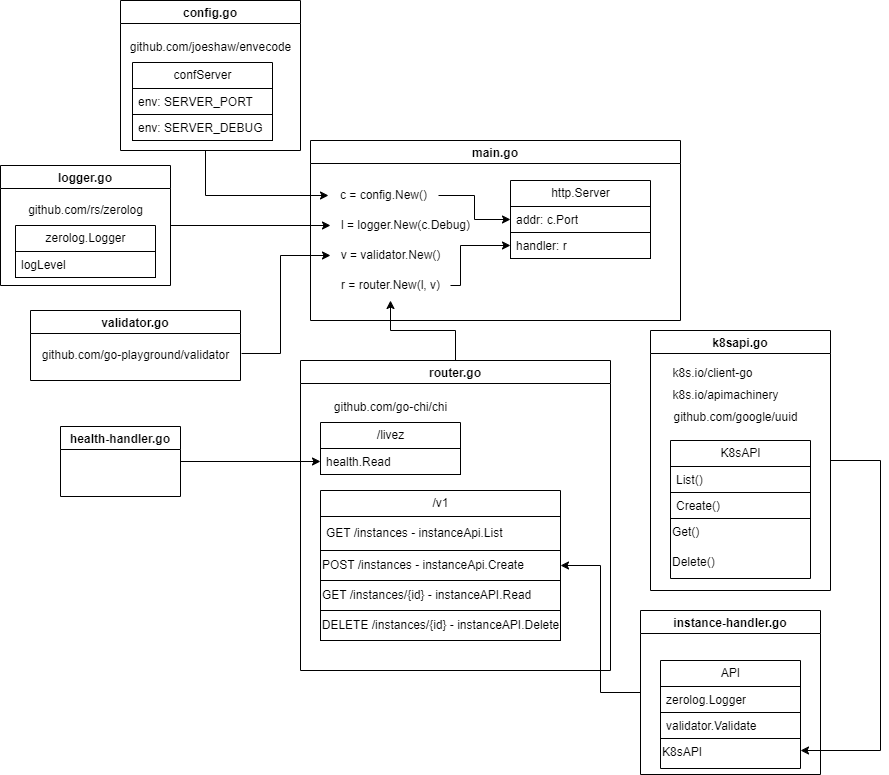

The diagram above was exported from draw.io. Its source (the exported page's mxGraphModel, read from the mxfile embedded in the PNG):
<mxGraphModel dx="1901" dy="951" grid="1" gridSize="10" guides="1" tooltips="1" connect="1" arrows="1" fold="1" page="1" pageScale="1" pageWidth="850" pageHeight="1100" background="#ffffff" math="0" shadow="0">
  <root>
    <mxCell id="0" />
    <mxCell id="1" parent="0" />
    <mxCell id="3" value="main.go" style="swimlane;fontColor=#000000;strokeColor=#000000;" vertex="1" parent="1">
      <mxGeometry x="200" y="140" width="370" height="180" as="geometry" />
    </mxCell>
    <mxCell id="44" style="edgeStyle=orthogonalEdgeStyle;html=1;entryX=0;entryY=0.5;entryDx=0;entryDy=0;rounded=0;fontColor=#000000;strokeColor=#000000;" edge="1" parent="3" source="9" target="6">
      <mxGeometry relative="1" as="geometry" />
    </mxCell>
    <mxCell id="9" value="&lt;span style=&quot;text-align: left;&quot;&gt;c = config.New()&lt;/span&gt;" style="text;html=1;align=center;verticalAlign=middle;resizable=0;points=[];autosize=1;fontColor=#000000;strokeColor=none;" vertex="1" parent="3">
      <mxGeometry x="18" y="40" width="110" height="30" as="geometry" />
    </mxCell>
    <mxCell id="10" value="&lt;span style=&quot;text-align: left;&quot;&gt;l = logger.New(c.Debug)&lt;/span&gt;" style="text;html=1;align=center;verticalAlign=middle;resizable=0;points=[];autosize=1;fontColor=#000000;strokeColor=none;" vertex="1" parent="3">
      <mxGeometry x="20" y="70" width="150" height="30" as="geometry" />
    </mxCell>
    <mxCell id="11" value="&lt;span style=&quot;text-align: left;&quot;&gt;&lt;font&gt;v = validator.New()&lt;/font&gt;&lt;/span&gt;" style="text;html=1;align=center;verticalAlign=middle;resizable=0;points=[];autosize=1;fontColor=#000000;strokeColor=none;" vertex="1" parent="3">
      <mxGeometry x="20" y="100" width="120" height="30" as="geometry" />
    </mxCell>
    <mxCell id="45" style="edgeStyle=orthogonalEdgeStyle;rounded=0;html=1;entryX=0;entryY=0.5;entryDx=0;entryDy=0;fontColor=#000000;strokeColor=#000000;" edge="1" parent="3" source="16" target="7">
      <mxGeometry relative="1" as="geometry">
        <Array as="points">
          <mxPoint x="150" y="145" />
          <mxPoint x="150" y="105" />
        </Array>
      </mxGeometry>
    </mxCell>
    <mxCell id="16" value="&lt;span style=&quot;text-align: left;&quot;&gt;r = router.New(l, v)&lt;/span&gt;" style="text;html=1;align=center;verticalAlign=middle;resizable=0;points=[];autosize=1;fontColor=#000000;strokeColor=none;" vertex="1" parent="3">
      <mxGeometry x="20" y="130" width="120" height="30" as="geometry" />
    </mxCell>
    <mxCell id="5" value="&lt;font&gt;http.Server&lt;/font&gt;" style="swimlane;fontStyle=0;childLayout=stackLayout;horizontal=1;startSize=26;horizontalStack=0;resizeParent=1;resizeParentMax=0;resizeLast=0;collapsible=1;marginBottom=0;html=1;fontColor=#000000;strokeColor=#000000;" vertex="1" parent="3">
      <mxGeometry x="200" y="40" width="140" height="78" as="geometry" />
    </mxCell>
    <mxCell id="6" value="addr: c.Port" style="text;align=left;verticalAlign=top;spacingLeft=4;spacingRight=4;overflow=hidden;rotatable=0;points=[[0,0.5],[1,0.5]];portConstraint=eastwest;whiteSpace=wrap;html=1;fontColor=#000000;strokeColor=#000000;" vertex="1" parent="5">
      <mxGeometry y="26" width="140" height="26" as="geometry" />
    </mxCell>
    <mxCell id="7" value="handler: r" style="text;align=left;verticalAlign=top;spacingLeft=4;spacingRight=4;overflow=hidden;rotatable=0;points=[[0,0.5],[1,0.5]];portConstraint=eastwest;whiteSpace=wrap;html=1;fontColor=#000000;strokeColor=#000000;" vertex="1" parent="5">
      <mxGeometry y="52" width="140" height="26" as="geometry" />
    </mxCell>
    <mxCell id="46" style="edgeStyle=orthogonalEdgeStyle;rounded=0;html=1;exitX=0.5;exitY=1;exitDx=0;exitDy=0;fontColor=#000000;strokeColor=#000000;" edge="1" parent="1" source="30" target="9">
      <mxGeometry relative="1" as="geometry">
        <Array as="points">
          <mxPoint x="95" y="195" />
        </Array>
      </mxGeometry>
    </mxCell>
    <mxCell id="30" value="config.go" style="swimlane;startSize=23;fontColor=#000000;strokeColor=#000000;" vertex="1" parent="1">
      <mxGeometry x="10" width="180" height="150" as="geometry" />
    </mxCell>
    <mxCell id="40" value="&lt;font&gt;confServer&lt;/font&gt;" style="swimlane;fontStyle=0;childLayout=stackLayout;horizontal=1;startSize=26;horizontalStack=0;resizeParent=1;resizeParentMax=0;resizeLast=0;collapsible=1;marginBottom=0;html=1;fontColor=#000000;strokeColor=#000000;" vertex="1" parent="30">
      <mxGeometry x="12" y="62" width="140" height="78" as="geometry" />
    </mxCell>
    <mxCell id="41" value="env: SERVER_PORT" style="text;align=left;verticalAlign=top;spacingLeft=4;spacingRight=4;overflow=hidden;rotatable=0;points=[[0,0.5],[1,0.5]];portConstraint=eastwest;whiteSpace=wrap;html=1;fontColor=#000000;strokeColor=#000000;" vertex="1" parent="40">
      <mxGeometry y="26" width="140" height="26" as="geometry" />
    </mxCell>
    <mxCell id="42" value="env: SERVER_DEBUG" style="text;align=left;verticalAlign=top;spacingLeft=4;spacingRight=4;overflow=hidden;rotatable=0;points=[[0,0.5],[1,0.5]];portConstraint=eastwest;whiteSpace=wrap;html=1;fontColor=#000000;strokeColor=#000000;" vertex="1" parent="40">
      <mxGeometry y="52" width="140" height="26" as="geometry" />
    </mxCell>
    <mxCell id="53" value="github.com/joeshaw/envecode" style="text;html=1;align=center;verticalAlign=middle;resizable=0;points=[];autosize=1;fontColor=#000000;strokeColor=none;" vertex="1" parent="30">
      <mxGeometry y="32" width="180" height="30" as="geometry" />
    </mxCell>
    <mxCell id="56" style="edgeStyle=orthogonalEdgeStyle;rounded=0;html=1;exitX=1;exitY=0.5;exitDx=0;exitDy=0;fontColor=#000000;strokeColor=#000000;" edge="1" parent="1" source="48" target="10">
      <mxGeometry relative="1" as="geometry" />
    </mxCell>
    <mxCell id="48" value="logger.go" style="swimlane;fontColor=#000000;strokeColor=#000000;" vertex="1" parent="1">
      <mxGeometry x="-110" y="165" width="170" height="120" as="geometry" />
    </mxCell>
    <mxCell id="49" value="&lt;font&gt;zerolog.Logger&lt;/font&gt;" style="swimlane;fontStyle=0;childLayout=stackLayout;horizontal=1;startSize=26;horizontalStack=0;resizeParent=1;resizeParentMax=0;resizeLast=0;collapsible=1;marginBottom=0;html=1;fontColor=#000000;strokeColor=#000000;" vertex="1" parent="48">
      <mxGeometry x="15" y="60" width="140" height="52" as="geometry" />
    </mxCell>
    <mxCell id="50" value="logLevel" style="text;align=left;verticalAlign=top;spacingLeft=4;spacingRight=4;overflow=hidden;rotatable=0;points=[[0,0.5],[1,0.5]];portConstraint=eastwest;whiteSpace=wrap;html=1;fontColor=#000000;strokeColor=#000000;" vertex="1" parent="49">
      <mxGeometry y="26" width="140" height="26" as="geometry" />
    </mxCell>
    <mxCell id="54" value="github.com/rs/zerolog" style="text;html=1;align=center;verticalAlign=middle;resizable=0;points=[];autosize=1;fontColor=#000000;strokeColor=none;" vertex="1" parent="48">
      <mxGeometry x="15" y="30" width="140" height="30" as="geometry" />
    </mxCell>
    <mxCell id="57" value="validator.go" style="swimlane;fontColor=#000000;strokeColor=#000000;fillStyle=auto;gradientColor=none;fillColor=default;" vertex="1" parent="1">
      <mxGeometry x="-80" y="310" width="210" height="70" as="geometry" />
    </mxCell>
    <mxCell id="61" value="github.com/go-playground/validator" style="text;html=1;align=center;verticalAlign=middle;resizable=0;points=[];autosize=1;fontColor=#000000;strokeColor=none;" vertex="1" parent="57">
      <mxGeometry y="30" width="210" height="30" as="geometry" />
    </mxCell>
    <mxCell id="64" style="edgeStyle=orthogonalEdgeStyle;rounded=0;html=1;strokeColor=#000000;fontColor=#000000;exitX=1.005;exitY=0.433;exitDx=0;exitDy=0;exitPerimeter=0;" edge="1" parent="1" source="61" target="11">
      <mxGeometry relative="1" as="geometry">
        <Array as="points">
          <mxPoint x="170" y="353" />
          <mxPoint x="170" y="255" />
        </Array>
      </mxGeometry>
    </mxCell>
    <mxCell id="87" style="edgeStyle=orthogonalEdgeStyle;rounded=0;html=1;exitX=0.5;exitY=0;exitDx=0;exitDy=0;strokeColor=#000000;fontFamily=Helvetica;fontSize=12;fontColor=#000000;startSize=26;" edge="1" parent="1" source="65" target="16">
      <mxGeometry relative="1" as="geometry" />
    </mxCell>
    <mxCell id="65" value="router.go" style="swimlane;startSize=23;fontColor=#000000;strokeColor=#000000;" vertex="1" parent="1">
      <mxGeometry x="190" y="360" width="310" height="310" as="geometry" />
    </mxCell>
    <mxCell id="66" value="&lt;font&gt;/livez&lt;/font&gt;" style="swimlane;fontStyle=0;childLayout=stackLayout;horizontal=1;startSize=26;horizontalStack=0;resizeParent=1;resizeParentMax=0;resizeLast=0;collapsible=1;marginBottom=0;html=1;fontColor=#000000;strokeColor=#000000;" vertex="1" parent="65">
      <mxGeometry x="20" y="62" width="140" height="52" as="geometry" />
    </mxCell>
    <mxCell id="67" value="health.Read" style="text;align=left;verticalAlign=top;spacingLeft=4;spacingRight=4;overflow=hidden;rotatable=0;points=[[0,0.5],[1,0.5]];portConstraint=eastwest;whiteSpace=wrap;html=1;fontColor=#000000;strokeColor=#000000;" vertex="1" parent="66">
      <mxGeometry y="26" width="140" height="26" as="geometry" />
    </mxCell>
    <mxCell id="69" value="github.com/go-chi/chi" style="text;html=1;align=center;verticalAlign=middle;resizable=0;points=[];autosize=1;fontColor=#000000;strokeColor=none;" vertex="1" parent="65">
      <mxGeometry x="20" y="32" width="140" height="30" as="geometry" />
    </mxCell>
    <mxCell id="70" value="&lt;font&gt;/v1&lt;/font&gt;" style="swimlane;fontStyle=0;childLayout=stackLayout;horizontal=1;startSize=26;horizontalStack=0;resizeParent=1;resizeParentMax=0;resizeLast=0;collapsible=1;marginBottom=0;html=1;fontColor=#000000;strokeColor=#000000;" vertex="1" parent="65">
      <mxGeometry x="20" y="130" width="240" height="150" as="geometry" />
    </mxCell>
    <mxCell id="71" value="GET /instances - instanceApi.List" style="text;align=left;verticalAlign=middle;spacingLeft=4;spacingRight=4;overflow=hidden;rotatable=0;points=[[0,0.5],[1,0.5]];portConstraint=eastwest;whiteSpace=wrap;html=1;fontColor=#000000;strokeColor=default;" vertex="1" parent="70">
      <mxGeometry y="26" width="240" height="34" as="geometry" />
    </mxCell>
    <mxCell id="84" value="POST /instances - instanceApi.Create" style="text;html=1;align=left;verticalAlign=middle;resizable=0;points=[];autosize=1;strokeColor=default;fillColor=none;fontSize=12;fontFamily=Helvetica;fontColor=#000000;" vertex="1" parent="70">
      <mxGeometry y="60" width="240" height="30" as="geometry" />
    </mxCell>
    <mxCell id="85" value="GET /instances/{id} - instanceAPI.Read" style="text;html=1;align=left;verticalAlign=middle;resizable=0;points=[];autosize=1;strokeColor=default;fillColor=none;fontSize=12;fontFamily=Helvetica;fontColor=#000000;" vertex="1" parent="70">
      <mxGeometry y="90" width="240" height="30" as="geometry" />
    </mxCell>
    <mxCell id="86" value="DELETE /instances/{id} - instanceAPI.Delete" style="text;html=1;align=center;verticalAlign=middle;resizable=0;points=[];autosize=1;strokeColor=default;fillColor=none;fontSize=12;fontFamily=Helvetica;fontColor=#000000;" vertex="1" parent="70">
      <mxGeometry y="120" width="240" height="30" as="geometry" />
    </mxCell>
    <mxCell id="91" style="edgeStyle=orthogonalEdgeStyle;rounded=0;html=1;entryX=0;entryY=0.5;entryDx=0;entryDy=0;strokeColor=#000000;fontFamily=Helvetica;fontSize=12;fontColor=#000000;startSize=26;" edge="1" parent="1" source="89" target="67">
      <mxGeometry relative="1" as="geometry" />
    </mxCell>
    <mxCell id="89" value="health-handler.go" style="swimlane;fontColor=#000000;strokeColor=#000000;fillStyle=auto;gradientColor=none;fillColor=default;" vertex="1" parent="1">
      <mxGeometry x="-50" y="426" width="120" height="70" as="geometry" />
    </mxCell>
    <mxCell id="109" style="edgeStyle=orthogonalEdgeStyle;rounded=0;html=1;strokeColor=#000000;fontFamily=Helvetica;fontSize=12;fontColor=#000000;startSize=26;" edge="1" parent="1" source="92" target="70">
      <mxGeometry relative="1" as="geometry" />
    </mxCell>
    <mxCell id="92" value="instance-handler.go" style="swimlane;fontColor=#000000;strokeColor=#000000;fillStyle=auto;gradientColor=none;fillColor=default;" vertex="1" parent="1">
      <mxGeometry x="530" y="610" width="180" height="164" as="geometry" />
    </mxCell>
    <mxCell id="93" value="&lt;font&gt;API&lt;/font&gt;" style="swimlane;fontStyle=0;childLayout=stackLayout;horizontal=1;startSize=26;horizontalStack=0;resizeParent=1;resizeParentMax=0;resizeLast=0;collapsible=1;marginBottom=0;html=1;fontColor=#000000;strokeColor=#000000;align=center;" vertex="1" parent="92">
      <mxGeometry x="20" y="50" width="140" height="108" as="geometry" />
    </mxCell>
    <mxCell id="94" value="zerolog.Logger" style="text;align=left;verticalAlign=top;spacingLeft=4;spacingRight=4;overflow=hidden;rotatable=0;points=[[0,0.5],[1,0.5]];portConstraint=eastwest;whiteSpace=wrap;html=1;fontColor=#000000;strokeColor=#000000;" vertex="1" parent="93">
      <mxGeometry y="26" width="140" height="26" as="geometry" />
    </mxCell>
    <mxCell id="95" value="validator.Validate" style="text;align=left;verticalAlign=top;spacingLeft=4;spacingRight=4;overflow=hidden;rotatable=0;points=[[0,0.5],[1,0.5]];portConstraint=eastwest;whiteSpace=wrap;html=1;fontColor=#000000;strokeColor=#000000;" vertex="1" parent="93">
      <mxGeometry y="52" width="140" height="26" as="geometry" />
    </mxCell>
    <mxCell id="96" value="K8sAPI" style="text;html=1;align=left;verticalAlign=top;resizable=0;points=[];autosize=1;strokeColor=none;fillColor=none;fontSize=12;fontFamily=Helvetica;fontColor=#000000;" vertex="1" parent="93">
      <mxGeometry y="78" width="140" height="30" as="geometry" />
    </mxCell>
    <mxCell id="110" style="edgeStyle=orthogonalEdgeStyle;rounded=0;html=1;strokeColor=#000000;fontFamily=Helvetica;fontSize=12;fontColor=#000000;startSize=26;" edge="1" parent="1" source="100" target="96">
      <mxGeometry relative="1" as="geometry">
        <Array as="points">
          <mxPoint x="770" y="460" />
          <mxPoint x="770" y="750" />
        </Array>
      </mxGeometry>
    </mxCell>
    <mxCell id="100" value="k8sapi.go" style="swimlane;fontColor=#000000;strokeColor=#000000;fillStyle=auto;gradientColor=none;fillColor=default;" vertex="1" parent="1">
      <mxGeometry x="540" y="330" width="180" height="260" as="geometry" />
    </mxCell>
    <mxCell id="101" value="&lt;font&gt;K8sAPI&lt;/font&gt;" style="swimlane;fontStyle=0;childLayout=stackLayout;horizontal=1;startSize=26;horizontalStack=0;resizeParent=1;resizeParentMax=0;resizeLast=0;collapsible=1;marginBottom=0;html=1;fontColor=#000000;strokeColor=#000000;align=center;" vertex="1" parent="100">
      <mxGeometry x="20" y="110" width="140" height="138" as="geometry" />
    </mxCell>
    <mxCell id="102" value="List()" style="text;align=left;verticalAlign=top;spacingLeft=4;spacingRight=4;overflow=hidden;rotatable=0;points=[[0,0.5],[1,0.5]];portConstraint=eastwest;whiteSpace=wrap;html=1;fontColor=#000000;strokeColor=#000000;" vertex="1" parent="101">
      <mxGeometry y="26" width="140" height="26" as="geometry" />
    </mxCell>
    <mxCell id="103" value="Create()" style="text;align=left;verticalAlign=top;spacingLeft=4;spacingRight=4;overflow=hidden;rotatable=0;points=[[0,0.5],[1,0.5]];portConstraint=eastwest;whiteSpace=wrap;html=1;fontColor=#000000;strokeColor=#000000;" vertex="1" parent="101">
      <mxGeometry y="52" width="140" height="26" as="geometry" />
    </mxCell>
    <mxCell id="104" value="Get()" style="text;html=1;align=left;verticalAlign=top;resizable=0;points=[];autosize=1;strokeColor=none;fillColor=none;fontSize=12;fontFamily=Helvetica;fontColor=#000000;" vertex="1" parent="101">
      <mxGeometry y="78" width="140" height="30" as="geometry" />
    </mxCell>
    <mxCell id="105" value="Delete()" style="text;html=1;align=left;verticalAlign=top;resizable=0;points=[];autosize=1;strokeColor=none;fillColor=none;fontSize=12;fontFamily=Helvetica;fontColor=#000000;" vertex="1" parent="101">
      <mxGeometry y="108" width="140" height="30" as="geometry" />
    </mxCell>
    <mxCell id="106" value="k8s.io/client-go" style="text;html=1;align=center;verticalAlign=middle;resizable=0;points=[];autosize=1;strokeColor=none;fillColor=none;fontSize=12;fontFamily=Helvetica;fontColor=#000000;" vertex="1" parent="100">
      <mxGeometry x="12" y="28" width="100" height="30" as="geometry" />
    </mxCell>
    <mxCell id="107" value="k8s.io/apimachinery" style="text;html=1;align=center;verticalAlign=middle;resizable=0;points=[];autosize=1;strokeColor=none;fillColor=none;fontSize=12;fontFamily=Helvetica;fontColor=#000000;" vertex="1" parent="100">
      <mxGeometry x="10" y="50" width="130" height="30" as="geometry" />
    </mxCell>
    <mxCell id="108" value="github.com/google/uuid" style="text;html=1;align=center;verticalAlign=middle;resizable=0;points=[];autosize=1;strokeColor=none;fillColor=none;fontSize=12;fontFamily=Helvetica;fontColor=#000000;" vertex="1" parent="100">
      <mxGeometry x="10" y="72" width="150" height="30" as="geometry" />
    </mxCell>
  </root>
</mxGraphModel>